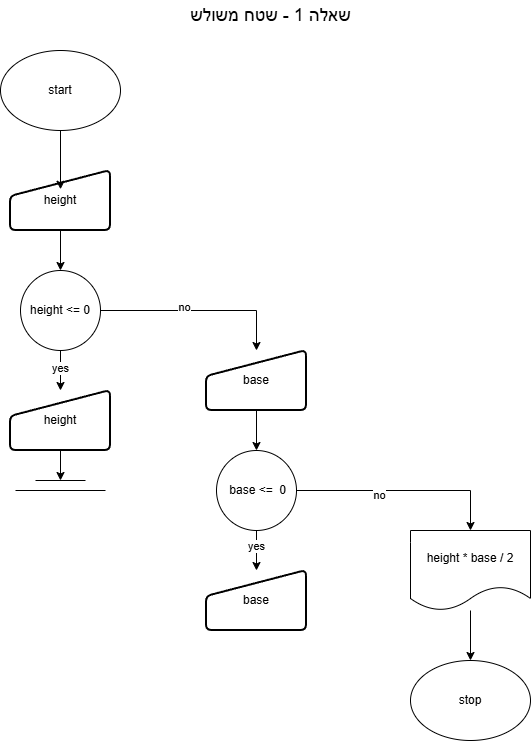

The diagram above was exported from draw.io. Its source (the exported page's mxGraphModel, read from the mxfile embedded in the PNG):
<mxGraphModel dx="1042" dy="527" grid="1" gridSize="10" guides="1" tooltips="1" connect="1" arrows="1" fold="1" page="1" pageScale="1" pageWidth="827" pageHeight="1169" math="0" shadow="0">
  <root>
    <mxCell id="0" />
    <mxCell id="1" parent="0" />
    <mxCell id="Jdew2DymihtVy-mvQwQ3-1" parent="1" style="ellipse;whiteSpace=wrap;html=1;" value="stop" vertex="1">
      <mxGeometry height="80" width="120" x="550" y="690" as="geometry" />
    </mxCell>
    <mxCell id="Jdew2DymihtVy-mvQwQ3-2" parent="1" style="ellipse;whiteSpace=wrap;html=1;" value="start" vertex="1">
      <mxGeometry height="80" width="120" x="140" y="80" as="geometry" />
    </mxCell>
    <mxCell id="Jdew2DymihtVy-mvQwQ3-7" edge="1" parent="1" source="Jdew2DymihtVy-mvQwQ3-3" style="edgeStyle=orthogonalEdgeStyle;rounded=0;orthogonalLoop=1;jettySize=auto;html=1;" target="Jdew2DymihtVy-mvQwQ3-4">
      <mxGeometry relative="1" as="geometry" />
    </mxCell>
    <mxCell id="Jdew2DymihtVy-mvQwQ3-3" parent="1" style="html=1;strokeWidth=2;shape=manualInput;whiteSpace=wrap;rounded=1;size=26;arcSize=11;" value="height" vertex="1">
      <mxGeometry height="60" width="100" x="150" y="200" as="geometry" />
    </mxCell>
    <mxCell id="Jdew2DymihtVy-mvQwQ3-8" edge="1" parent="1" source="Jdew2DymihtVy-mvQwQ3-4" style="edgeStyle=orthogonalEdgeStyle;rounded=0;orthogonalLoop=1;jettySize=auto;html=1;" target="Jdew2DymihtVy-mvQwQ3-5">
      <mxGeometry relative="1" as="geometry" />
    </mxCell>
    <mxCell id="Jdew2DymihtVy-mvQwQ3-9" connectable="0" parent="Jdew2DymihtVy-mvQwQ3-8" style="edgeLabel;html=1;align=center;verticalAlign=middle;resizable=0;points=[];" value="yes" vertex="1">
      <mxGeometry relative="1" x="-0.14" y="-1" as="geometry">
        <mxPoint as="offset" />
      </mxGeometry>
    </mxCell>
    <mxCell id="Jdew2DymihtVy-mvQwQ3-14" edge="1" parent="1" source="Jdew2DymihtVy-mvQwQ3-4" style="edgeStyle=orthogonalEdgeStyle;rounded=0;orthogonalLoop=1;jettySize=auto;html=1;entryX=0.5;entryY=0;entryDx=0;entryDy=0;" target="Jdew2DymihtVy-mvQwQ3-13">
      <mxGeometry relative="1" as="geometry" />
    </mxCell>
    <mxCell id="Jdew2DymihtVy-mvQwQ3-22" connectable="0" parent="Jdew2DymihtVy-mvQwQ3-14" style="edgeLabel;html=1;align=center;verticalAlign=middle;resizable=0;points=[];" value="no" vertex="1">
      <mxGeometry relative="1" x="-0.151" y="4" as="geometry">
        <mxPoint as="offset" />
      </mxGeometry>
    </mxCell>
    <mxCell id="Jdew2DymihtVy-mvQwQ3-4" parent="1" style="ellipse;whiteSpace=wrap;html=1;aspect=fixed;" value="height &amp;lt;= 0" vertex="1">
      <mxGeometry height="80" width="80" x="160" y="300" as="geometry" />
    </mxCell>
    <mxCell id="Jdew2DymihtVy-mvQwQ3-19" edge="1" parent="1" source="Jdew2DymihtVy-mvQwQ3-5" style="edgeStyle=orthogonalEdgeStyle;rounded=0;orthogonalLoop=1;jettySize=auto;html=1;">
      <mxGeometry relative="1" as="geometry">
        <mxPoint x="200" y="510" as="targetPoint" />
      </mxGeometry>
    </mxCell>
    <mxCell id="Jdew2DymihtVy-mvQwQ3-5" parent="1" style="html=1;strokeWidth=2;shape=manualInput;whiteSpace=wrap;rounded=1;size=26;arcSize=11;" value="height" vertex="1">
      <mxGeometry height="60" width="100" x="150" y="420" as="geometry" />
    </mxCell>
    <mxCell id="Jdew2DymihtVy-mvQwQ3-6" edge="1" parent="1" source="Jdew2DymihtVy-mvQwQ3-2" style="edgeStyle=orthogonalEdgeStyle;rounded=0;orthogonalLoop=1;jettySize=auto;html=1;entryX=0.5;entryY=0.313;entryDx=0;entryDy=0;entryPerimeter=0;" target="Jdew2DymihtVy-mvQwQ3-3">
      <mxGeometry relative="1" as="geometry" />
    </mxCell>
    <mxCell id="Jdew2DymihtVy-mvQwQ3-20" edge="1" parent="1" source="Jdew2DymihtVy-mvQwQ3-13" style="edgeStyle=orthogonalEdgeStyle;rounded=0;orthogonalLoop=1;jettySize=auto;html=1;" target="Jdew2DymihtVy-mvQwQ3-15">
      <mxGeometry relative="1" as="geometry" />
    </mxCell>
    <mxCell id="Jdew2DymihtVy-mvQwQ3-13" parent="1" style="html=1;strokeWidth=2;shape=manualInput;whiteSpace=wrap;rounded=1;size=26;arcSize=11;" value="base" vertex="1">
      <mxGeometry height="60" width="100" x="346" y="380" as="geometry" />
    </mxCell>
    <mxCell id="Jdew2DymihtVy-mvQwQ3-21" edge="1" parent="1" source="Jdew2DymihtVy-mvQwQ3-15" style="edgeStyle=orthogonalEdgeStyle;rounded=0;orthogonalLoop=1;jettySize=auto;html=1;" target="Jdew2DymihtVy-mvQwQ3-16">
      <mxGeometry relative="1" as="geometry" />
    </mxCell>
    <mxCell id="Jdew2DymihtVy-mvQwQ3-23" connectable="0" parent="Jdew2DymihtVy-mvQwQ3-21" style="edgeLabel;html=1;align=center;verticalAlign=middle;resizable=0;points=[];" value="yes" vertex="1">
      <mxGeometry relative="1" x="-0.24" y="-1" as="geometry">
        <mxPoint as="offset" />
      </mxGeometry>
    </mxCell>
    <mxCell id="Jdew2DymihtVy-mvQwQ3-25" edge="1" parent="1" source="Jdew2DymihtVy-mvQwQ3-15" style="edgeStyle=orthogonalEdgeStyle;rounded=0;orthogonalLoop=1;jettySize=auto;html=1;entryX=0.5;entryY=0;entryDx=0;entryDy=0;" target="Jdew2DymihtVy-mvQwQ3-24">
      <mxGeometry relative="1" as="geometry" />
    </mxCell>
    <mxCell id="Jdew2DymihtVy-mvQwQ3-26" connectable="0" parent="Jdew2DymihtVy-mvQwQ3-25" style="edgeLabel;html=1;align=center;verticalAlign=middle;resizable=0;points=[];" value="no" vertex="1">
      <mxGeometry relative="1" x="-0.2318" y="-4" as="geometry">
        <mxPoint as="offset" />
      </mxGeometry>
    </mxCell>
    <mxCell id="Jdew2DymihtVy-mvQwQ3-15" parent="1" style="ellipse;whiteSpace=wrap;html=1;aspect=fixed;" value="&lt;span style=&quot;color: rgba(0, 0, 0, 0); font-family: monospace; font-size: 0px; text-align: start; text-wrap-mode: nowrap;&quot;&gt;%3CmxGraphModel%3E%3Croot%3E%3CmxCell%20id%3D%220%22%2F%3E%3CmxCell%20id%3D%221%22%20parent%3D%220%22%2F%3E%3CmxCell%20id%3D%222%22%20parent%3D%221%22%20style%3D%22ellipse%3BwhiteSpace%3Dwrap%3Bhtml%3D1%3Baspect%3Dfixed%3B%22%20value%3D%22height%20%26amp%3Blt%3B%3D%200%22%20vertex%3D%221%22%3E%3CmxGeometry%20height%3D%2280%22%20width%3D%2280%22%20x%3D%22374%22%20y%3D%22320%22%20as%3D%22geometry%22%2F%3E%3C%2FmxCell%3E%3C%2Froot%3E%3C%2FmxGraphModel%3E&lt;/span&gt;&amp;nbsp;base&amp;nbsp;&lt;span style=&quot;color: rgba(0, 0, 0, 0); font-family: monospace; font-size: 0px; text-align: start; text-wrap-mode: nowrap;&quot;&gt;%3CmxGraphModel%3E%3Croot%3E%3CmxCell%20id%3D%220%22%2F%3E%3CmxCell%20id%3D%221%22%20parent%3D%220%22%2F%3E%3CmxCell%20id%3D%222%22%20parent%3D%221%22%20style%3D%22ellipse%3BwhiteSpace%3Dwrap%3Bhtml%3D1%3Baspect%3Dfixed%3B%22%20value%3D%22height%20%26amp%3Blt%3B%3D%200%22%20vertex%3D%221%22%3E%3CmxGeometry%20height%3D%2280%22%20width%3D%2280%22%20x%3D%22374%22%20y%3D%22320%22%20as%3D%22geometry%22%2F%3E%3C%2FmxCell%3E%3C%2Froot%3E%3C%2FmxGraphModel%3Ebasbasee&lt;/span&gt;&amp;lt;=&amp;nbsp; 0" vertex="1">
      <mxGeometry height="80" width="80" x="356" y="480" as="geometry" />
    </mxCell>
    <mxCell id="Jdew2DymihtVy-mvQwQ3-16" parent="1" style="html=1;strokeWidth=2;shape=manualInput;whiteSpace=wrap;rounded=1;size=26;arcSize=11;" value="base" vertex="1">
      <mxGeometry height="60" width="100" x="346" y="600" as="geometry" />
    </mxCell>
    <mxCell id="Jdew2DymihtVy-mvQwQ3-17" edge="1" parent="1" style="endArrow=none;html=1;rounded=0;fontSize=12;startSize=8;endSize=8;curved=1;" value="">
      <mxGeometry height="50" relative="1" width="50" as="geometry">
        <mxPoint x="155" y="520" as="sourcePoint" />
        <mxPoint x="245" y="520" as="targetPoint" />
      </mxGeometry>
    </mxCell>
    <mxCell id="Jdew2DymihtVy-mvQwQ3-18" edge="1" parent="1" style="endArrow=none;html=1;rounded=0;fontSize=12;startSize=8;endSize=8;curved=1;" value="">
      <mxGeometry height="50" relative="1" width="50" as="geometry">
        <mxPoint x="175" y="510" as="sourcePoint" />
        <mxPoint x="225" y="510" as="targetPoint" />
      </mxGeometry>
    </mxCell>
    <mxCell id="Jdew2DymihtVy-mvQwQ3-27" edge="1" parent="1" source="Jdew2DymihtVy-mvQwQ3-24" style="edgeStyle=orthogonalEdgeStyle;rounded=0;orthogonalLoop=1;jettySize=auto;html=1;" target="Jdew2DymihtVy-mvQwQ3-1">
      <mxGeometry relative="1" as="geometry" />
    </mxCell>
    <mxCell id="Jdew2DymihtVy-mvQwQ3-24" parent="1" style="shape=document;whiteSpace=wrap;html=1;boundedLbl=1;" value="height *&amp;nbsp;base / 2" vertex="1">
      <mxGeometry height="80" width="120" x="550" y="560" as="geometry" />
    </mxCell>
    <mxCell id="Jdew2DymihtVy-mvQwQ3-28" parent="1" style="text;html=1;whiteSpace=wrap;strokeColor=none;fillColor=none;align=center;verticalAlign=middle;rounded=0;" value="&lt;font style=&quot;font-size: 18px;&quot;&gt;&amp;nbsp;שאלה 1 - שטח משולש&lt;/font&gt;" vertex="1">
      <mxGeometry height="30" width="176" x="320" y="30" as="geometry" />
    </mxCell>
  </root>
</mxGraphModel>